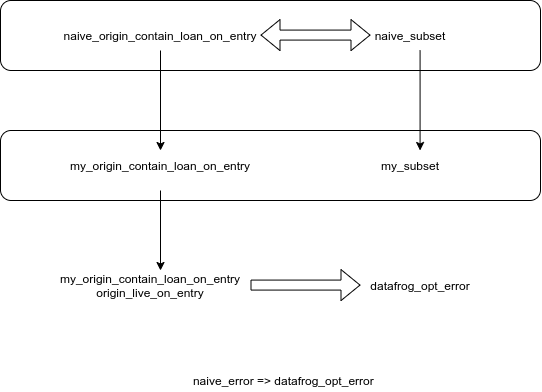

The diagram above was exported from draw.io. Its source (the exported page's mxGraphModel, read from the mxfile embedded in the PNG):
<mxGraphModel dx="1185" dy="688" grid="1" gridSize="10" guides="1" tooltips="1" connect="1" arrows="1" fold="1" page="1" pageScale="1" pageWidth="850" pageHeight="1100" math="0" shadow="0">
  <root>
    <mxCell id="0" />
    <mxCell id="1" parent="0" />
    <mxCell id="U8spade1usdsAmHnHD5F-5" value="" style="rounded=1;whiteSpace=wrap;html=1;" vertex="1" parent="1">
      <mxGeometry x="100" y="240" width="540" height="70" as="geometry" />
    </mxCell>
    <mxCell id="U8spade1usdsAmHnHD5F-1" value="naive_error =&amp;gt; datafrog_opt_error&amp;nbsp;" style="text;html=1;strokeColor=none;fillColor=none;align=center;verticalAlign=middle;whiteSpace=wrap;rounded=0;" vertex="1" parent="1">
      <mxGeometry x="260" y="480" width="250" height="20" as="geometry" />
    </mxCell>
    <mxCell id="U8spade1usdsAmHnHD5F-2" value="" style="rounded=1;whiteSpace=wrap;html=1;" vertex="1" parent="1">
      <mxGeometry x="100" y="110" width="540" height="70" as="geometry" />
    </mxCell>
    <mxCell id="U8spade1usdsAmHnHD5F-13" style="edgeStyle=orthogonalEdgeStyle;rounded=0;orthogonalLoop=1;jettySize=auto;html=1;exitX=0.5;exitY=1;exitDx=0;exitDy=0;" edge="1" parent="1" source="U8spade1usdsAmHnHD5F-3" target="U8spade1usdsAmHnHD5F-6">
      <mxGeometry relative="1" as="geometry">
        <Array as="points" />
      </mxGeometry>
    </mxCell>
    <mxCell id="U8spade1usdsAmHnHD5F-3" value="naive_origin_contain_loan_on_entry" style="text;html=1;strokeColor=none;fillColor=none;align=center;verticalAlign=middle;whiteSpace=wrap;rounded=0;" vertex="1" parent="1">
      <mxGeometry x="130" y="130" width="260" height="30" as="geometry" />
    </mxCell>
    <mxCell id="U8spade1usdsAmHnHD5F-4" value="naive_subset" style="text;html=1;strokeColor=none;fillColor=none;align=center;verticalAlign=middle;whiteSpace=wrap;rounded=0;" vertex="1" parent="1">
      <mxGeometry x="380" y="130" width="260" height="30" as="geometry" />
    </mxCell>
    <mxCell id="U8spade1usdsAmHnHD5F-6" value="my_origin_contain_loan_on_entry" style="text;html=1;strokeColor=none;fillColor=none;align=center;verticalAlign=middle;whiteSpace=wrap;rounded=0;" vertex="1" parent="1">
      <mxGeometry x="130" y="260" width="260" height="30" as="geometry" />
    </mxCell>
    <mxCell id="U8spade1usdsAmHnHD5F-7" value="my_subset" style="text;html=1;strokeColor=none;fillColor=none;align=center;verticalAlign=middle;whiteSpace=wrap;rounded=0;" vertex="1" parent="1">
      <mxGeometry x="380" y="260" width="260" height="30" as="geometry" />
    </mxCell>
    <mxCell id="U8spade1usdsAmHnHD5F-11" value="my_origin_contain_loan_on_entry&lt;br&gt;origin_live_on_entry" style="text;html=1;strokeColor=none;fillColor=none;align=center;verticalAlign=middle;whiteSpace=wrap;rounded=0;" vertex="1" parent="1">
      <mxGeometry x="120" y="380" width="260" height="30" as="geometry" />
    </mxCell>
    <mxCell id="U8spade1usdsAmHnHD5F-12" value="datafrog_opt_error" style="text;html=1;strokeColor=none;fillColor=none;align=center;verticalAlign=middle;whiteSpace=wrap;rounded=0;" vertex="1" parent="1">
      <mxGeometry x="460" y="380" width="120" height="30" as="geometry" />
    </mxCell>
    <mxCell id="U8spade1usdsAmHnHD5F-14" style="edgeStyle=orthogonalEdgeStyle;rounded=0;orthogonalLoop=1;jettySize=auto;html=1;exitX=0.5;exitY=1;exitDx=0;exitDy=0;" edge="1" parent="1">
      <mxGeometry relative="1" as="geometry">
        <mxPoint x="519.58" y="160" as="sourcePoint" />
        <mxPoint x="519.58" y="260" as="targetPoint" />
        <Array as="points" />
      </mxGeometry>
    </mxCell>
    <mxCell id="U8spade1usdsAmHnHD5F-15" value="" style="shape=flexArrow;endArrow=classic;html=1;rounded=0;edgeStyle=orthogonalEdgeStyle;" edge="1" parent="1">
      <mxGeometry width="50" height="50" relative="1" as="geometry">
        <mxPoint x="350" y="394.58" as="sourcePoint" />
        <mxPoint x="460" y="394.58" as="targetPoint" />
      </mxGeometry>
    </mxCell>
    <mxCell id="U8spade1usdsAmHnHD5F-16" style="edgeStyle=orthogonalEdgeStyle;rounded=0;orthogonalLoop=1;jettySize=auto;html=1;" edge="1" parent="1">
      <mxGeometry relative="1" as="geometry">
        <mxPoint x="260" y="300" as="sourcePoint" />
        <mxPoint x="260" y="380" as="targetPoint" />
        <Array as="points" />
      </mxGeometry>
    </mxCell>
    <mxCell id="U8spade1usdsAmHnHD5F-18" value="" style="shape=flexArrow;endArrow=classic;startArrow=classic;html=1;rounded=0;edgeStyle=orthogonalEdgeStyle;" edge="1" parent="1">
      <mxGeometry width="100" height="100" relative="1" as="geometry">
        <mxPoint x="360" y="144.57999999999998" as="sourcePoint" />
        <mxPoint x="470" y="144.57999999999998" as="targetPoint" />
      </mxGeometry>
    </mxCell>
  </root>
</mxGraphModel>